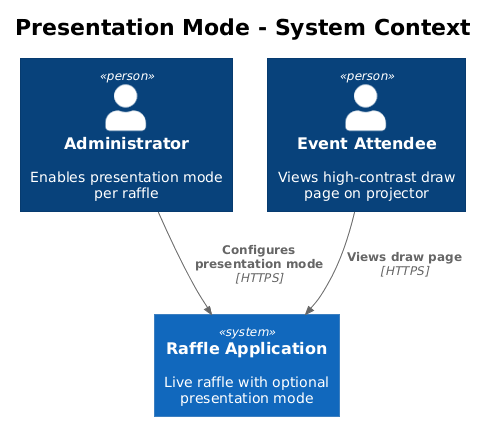

The diagram above was rendered by PlantUML. Its source (embedded in the PNG):
@startuml
!theme plain
!include <C4/C4_Context>

title Presentation Mode - System Context

Person(admin, "Administrator", "Enables presentation mode per raffle")
Person(visitor, "Event Attendee", "Views high-contrast draw page on projector")

System(raffle, "Raffle Application", "Live raffle with optional presentation mode")

Rel(admin, raffle, "Configures presentation mode", "HTTPS")
Rel(visitor, raffle, "Views draw page", "HTTPS")
@enduml